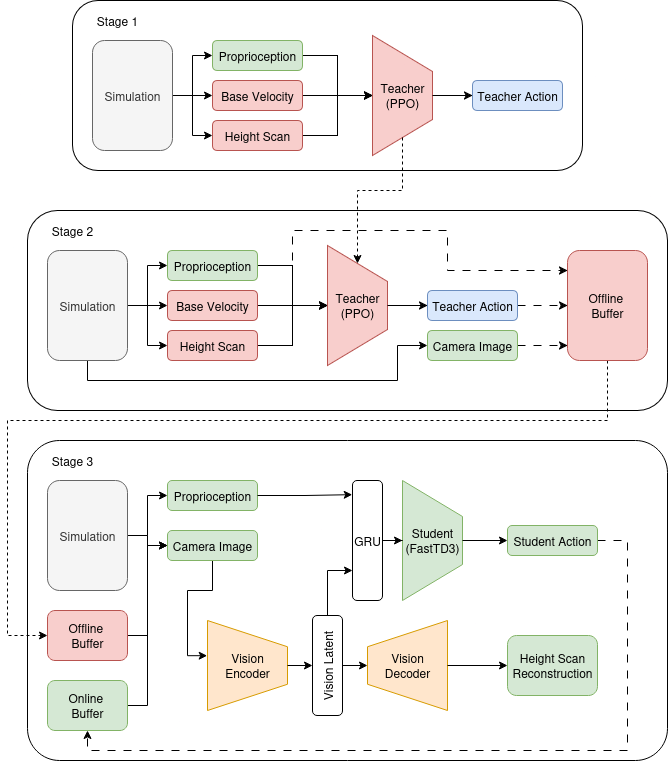

The diagram above was exported from draw.io. Its source (the exported page's mxGraphModel, read from the mxfile embedded in the PNG):
<mxGraphModel dx="2219" dy="872" grid="1" gridSize="10" guides="1" tooltips="1" connect="1" arrows="1" fold="1" page="1" pageScale="1" pageWidth="850" pageHeight="1100" math="0" shadow="0">
  <root>
    <mxCell id="0" />
    <mxCell id="1" parent="0" />
    <mxCell id="EIg0xYmlvRJgyJbLOG7q-1" value="" style="rounded=1;whiteSpace=wrap;html=1;fillColor=none;" parent="1" vertex="1">
      <mxGeometry x="45" y="80" width="510" height="170" as="geometry" />
    </mxCell>
    <mxCell id="EIg0xYmlvRJgyJbLOG7q-2" value="&lt;div&gt;Stage 1&lt;/div&gt;" style="text;html=1;align=center;verticalAlign=middle;whiteSpace=wrap;rounded=0;" parent="1" vertex="1">
      <mxGeometry x="65" y="90" width="50" height="20" as="geometry" />
    </mxCell>
    <mxCell id="EIg0xYmlvRJgyJbLOG7q-14" style="edgeStyle=orthogonalEdgeStyle;rounded=0;orthogonalLoop=1;jettySize=auto;html=1;entryX=0;entryY=0.5;entryDx=0;entryDy=0;" parent="1" source="EIg0xYmlvRJgyJbLOG7q-3" target="EIg0xYmlvRJgyJbLOG7q-11" edge="1">
      <mxGeometry relative="1" as="geometry" />
    </mxCell>
    <mxCell id="EIg0xYmlvRJgyJbLOG7q-3" value="Proprioception" style="rounded=1;whiteSpace=wrap;html=1;fillColor=#d5e8d4;strokeColor=#82b366;" parent="1" vertex="1">
      <mxGeometry x="185" y="120" width="90" height="30" as="geometry" />
    </mxCell>
    <mxCell id="EIg0xYmlvRJgyJbLOG7q-15" style="edgeStyle=orthogonalEdgeStyle;rounded=0;orthogonalLoop=1;jettySize=auto;html=1;entryX=0;entryY=0.5;entryDx=0;entryDy=0;" parent="1" source="EIg0xYmlvRJgyJbLOG7q-5" target="EIg0xYmlvRJgyJbLOG7q-11" edge="1">
      <mxGeometry relative="1" as="geometry" />
    </mxCell>
    <mxCell id="EIg0xYmlvRJgyJbLOG7q-5" value="Base Velocity" style="rounded=1;whiteSpace=wrap;html=1;fillColor=#f8cecc;strokeColor=#b85450;" parent="1" vertex="1">
      <mxGeometry x="185" y="160" width="90" height="30" as="geometry" />
    </mxCell>
    <mxCell id="EIg0xYmlvRJgyJbLOG7q-16" style="edgeStyle=orthogonalEdgeStyle;rounded=0;orthogonalLoop=1;jettySize=auto;html=1;entryX=0;entryY=0.5;entryDx=0;entryDy=0;" parent="1" source="EIg0xYmlvRJgyJbLOG7q-6" target="EIg0xYmlvRJgyJbLOG7q-11" edge="1">
      <mxGeometry relative="1" as="geometry" />
    </mxCell>
    <mxCell id="EIg0xYmlvRJgyJbLOG7q-6" value="Height Scan" style="rounded=1;whiteSpace=wrap;html=1;fillColor=#f8cecc;strokeColor=#b85450;" parent="1" vertex="1">
      <mxGeometry x="185" y="200" width="90" height="30" as="geometry" />
    </mxCell>
    <mxCell id="EIg0xYmlvRJgyJbLOG7q-12" value="" style="group" parent="1" vertex="1" connectable="0">
      <mxGeometry x="345" y="115" width="60" height="120" as="geometry" />
    </mxCell>
    <mxCell id="EIg0xYmlvRJgyJbLOG7q-8" value="" style="verticalLabelPosition=middle;verticalAlign=middle;html=1;shape=trapezoid;perimeter=trapezoidPerimeter;whiteSpace=wrap;size=0.30000000000000004;arcSize=10;flipV=1;labelPosition=center;align=center;rotation=-90;fillColor=#f8cecc;strokeColor=#b85450;" parent="EIg0xYmlvRJgyJbLOG7q-12" vertex="1">
      <mxGeometry x="-30" y="30" width="120" height="60" as="geometry" />
    </mxCell>
    <mxCell id="EIg0xYmlvRJgyJbLOG7q-11" value="&lt;div&gt;Teacher&lt;/div&gt;&lt;div&gt;(PPO)&lt;/div&gt;" style="text;html=1;align=center;verticalAlign=middle;whiteSpace=wrap;rounded=0;" parent="EIg0xYmlvRJgyJbLOG7q-12" vertex="1">
      <mxGeometry y="45" width="60" height="30" as="geometry" />
    </mxCell>
    <mxCell id="EIg0xYmlvRJgyJbLOG7q-13" value="Teacher Action" style="rounded=1;whiteSpace=wrap;html=1;fillColor=#dae8fc;strokeColor=#6c8ebf;" parent="1" vertex="1">
      <mxGeometry x="445" y="160" width="90" height="30" as="geometry" />
    </mxCell>
    <mxCell id="EIg0xYmlvRJgyJbLOG7q-17" style="edgeStyle=orthogonalEdgeStyle;rounded=0;orthogonalLoop=1;jettySize=auto;html=1;" parent="1" source="EIg0xYmlvRJgyJbLOG7q-8" target="EIg0xYmlvRJgyJbLOG7q-13" edge="1">
      <mxGeometry relative="1" as="geometry" />
    </mxCell>
    <mxCell id="EIg0xYmlvRJgyJbLOG7q-18" value="" style="rounded=1;whiteSpace=wrap;html=1;fillColor=none;" parent="1" vertex="1">
      <mxGeometry y="290" width="640" height="200" as="geometry" />
    </mxCell>
    <mxCell id="EIg0xYmlvRJgyJbLOG7q-19" value="&lt;div&gt;Stage 2&lt;/div&gt;" style="text;html=1;align=center;verticalAlign=middle;whiteSpace=wrap;rounded=0;" parent="1" vertex="1">
      <mxGeometry x="20" y="300" width="50" height="20" as="geometry" />
    </mxCell>
    <mxCell id="EIg0xYmlvRJgyJbLOG7q-20" style="edgeStyle=orthogonalEdgeStyle;rounded=0;orthogonalLoop=1;jettySize=auto;html=1;entryX=0;entryY=0.5;entryDx=0;entryDy=0;" parent="1" source="EIg0xYmlvRJgyJbLOG7q-21" target="EIg0xYmlvRJgyJbLOG7q-28" edge="1">
      <mxGeometry relative="1" as="geometry" />
    </mxCell>
    <mxCell id="EIg0xYmlvRJgyJbLOG7q-21" value="Proprioception" style="rounded=1;whiteSpace=wrap;html=1;fillColor=#d5e8d4;strokeColor=#82b366;" parent="1" vertex="1">
      <mxGeometry x="140" y="330" width="90" height="30" as="geometry" />
    </mxCell>
    <mxCell id="EIg0xYmlvRJgyJbLOG7q-35" style="edgeStyle=orthogonalEdgeStyle;rounded=0;orthogonalLoop=1;jettySize=auto;html=1;dashed=1;dashPattern=8 8;" parent="1" source="EIg0xYmlvRJgyJbLOG7q-23" target="EIg0xYmlvRJgyJbLOG7q-34" edge="1">
      <mxGeometry relative="1" as="geometry">
        <mxPoint x="540" y="310" as="targetPoint" />
        <Array as="points">
          <mxPoint x="265" y="385" />
          <mxPoint x="265" y="310" />
          <mxPoint x="420" y="310" />
          <mxPoint x="420" y="350" />
        </Array>
      </mxGeometry>
    </mxCell>
    <mxCell id="EIg0xYmlvRJgyJbLOG7q-22" style="edgeStyle=orthogonalEdgeStyle;rounded=0;orthogonalLoop=1;jettySize=auto;html=1;entryX=0;entryY=0.5;entryDx=0;entryDy=0;" parent="1" source="EIg0xYmlvRJgyJbLOG7q-23" target="EIg0xYmlvRJgyJbLOG7q-28" edge="1">
      <mxGeometry relative="1" as="geometry" />
    </mxCell>
    <mxCell id="EIg0xYmlvRJgyJbLOG7q-23" value="Base Velocity" style="rounded=1;whiteSpace=wrap;html=1;fillColor=#f8cecc;strokeColor=#b85450;" parent="1" vertex="1">
      <mxGeometry x="140" y="370" width="90" height="30" as="geometry" />
    </mxCell>
    <mxCell id="EIg0xYmlvRJgyJbLOG7q-24" style="edgeStyle=orthogonalEdgeStyle;rounded=0;orthogonalLoop=1;jettySize=auto;html=1;entryX=0;entryY=0.5;entryDx=0;entryDy=0;" parent="1" source="EIg0xYmlvRJgyJbLOG7q-25" target="EIg0xYmlvRJgyJbLOG7q-28" edge="1">
      <mxGeometry relative="1" as="geometry" />
    </mxCell>
    <mxCell id="EIg0xYmlvRJgyJbLOG7q-25" value="Height Scan" style="rounded=1;whiteSpace=wrap;html=1;fillColor=#f8cecc;strokeColor=#b85450;" parent="1" vertex="1">
      <mxGeometry x="140" y="410" width="90" height="30" as="geometry" />
    </mxCell>
    <mxCell id="EIg0xYmlvRJgyJbLOG7q-26" value="" style="group" parent="1" vertex="1" connectable="0">
      <mxGeometry x="300" y="325" width="60" height="120" as="geometry" />
    </mxCell>
    <mxCell id="EIg0xYmlvRJgyJbLOG7q-27" value="" style="verticalLabelPosition=middle;verticalAlign=middle;html=1;shape=trapezoid;perimeter=trapezoidPerimeter;whiteSpace=wrap;size=0.30000000000000004;arcSize=10;flipV=1;labelPosition=center;align=center;rotation=-90;fillColor=#f8cecc;strokeColor=#b85450;" parent="EIg0xYmlvRJgyJbLOG7q-26" vertex="1">
      <mxGeometry x="-30" y="30" width="120" height="60" as="geometry" />
    </mxCell>
    <mxCell id="EIg0xYmlvRJgyJbLOG7q-28" value="&lt;div&gt;Teacher&lt;/div&gt;&lt;div&gt;(PPO)&lt;/div&gt;" style="text;html=1;align=center;verticalAlign=middle;whiteSpace=wrap;rounded=0;" parent="EIg0xYmlvRJgyJbLOG7q-26" vertex="1">
      <mxGeometry y="45" width="60" height="30" as="geometry" />
    </mxCell>
    <mxCell id="EIg0xYmlvRJgyJbLOG7q-36" style="edgeStyle=orthogonalEdgeStyle;rounded=0;orthogonalLoop=1;jettySize=auto;html=1;dashed=1;dashPattern=8 8;" parent="1" source="EIg0xYmlvRJgyJbLOG7q-29" target="EIg0xYmlvRJgyJbLOG7q-34" edge="1">
      <mxGeometry relative="1" as="geometry">
        <Array as="points">
          <mxPoint x="530" y="385" />
          <mxPoint x="530" y="385" />
        </Array>
      </mxGeometry>
    </mxCell>
    <mxCell id="EIg0xYmlvRJgyJbLOG7q-29" value="Teacher Action" style="rounded=1;whiteSpace=wrap;html=1;fillColor=#dae8fc;strokeColor=#6c8ebf;" parent="1" vertex="1">
      <mxGeometry x="400" y="370" width="90" height="30" as="geometry" />
    </mxCell>
    <mxCell id="EIg0xYmlvRJgyJbLOG7q-30" style="edgeStyle=orthogonalEdgeStyle;rounded=0;orthogonalLoop=1;jettySize=auto;html=1;" parent="1" source="EIg0xYmlvRJgyJbLOG7q-27" target="EIg0xYmlvRJgyJbLOG7q-29" edge="1">
      <mxGeometry relative="1" as="geometry" />
    </mxCell>
    <mxCell id="EIg0xYmlvRJgyJbLOG7q-37" style="edgeStyle=orthogonalEdgeStyle;rounded=0;orthogonalLoop=1;jettySize=auto;html=1;dashed=1;dashPattern=8 8;" parent="1" source="EIg0xYmlvRJgyJbLOG7q-32" target="EIg0xYmlvRJgyJbLOG7q-34" edge="1">
      <mxGeometry relative="1" as="geometry">
        <Array as="points">
          <mxPoint x="530" y="425" />
          <mxPoint x="530" y="425" />
        </Array>
      </mxGeometry>
    </mxCell>
    <mxCell id="EIg0xYmlvRJgyJbLOG7q-32" value="Camera Image" style="rounded=1;whiteSpace=wrap;html=1;fillColor=#d5e8d4;strokeColor=#82b366;" parent="1" vertex="1">
      <mxGeometry x="400" y="410" width="90" height="30" as="geometry" />
    </mxCell>
    <mxCell id="hRbhty6Ry540z5xHRNr8-88" style="edgeStyle=orthogonalEdgeStyle;rounded=0;orthogonalLoop=1;jettySize=auto;html=1;dashed=1;" parent="1" source="EIg0xYmlvRJgyJbLOG7q-34" target="hRbhty6Ry540z5xHRNr8-25" edge="1">
      <mxGeometry relative="1" as="geometry">
        <Array as="points">
          <mxPoint x="580" y="500" />
          <mxPoint x="-20" y="500" />
          <mxPoint x="-20" y="715" />
        </Array>
      </mxGeometry>
    </mxCell>
    <mxCell id="EIg0xYmlvRJgyJbLOG7q-34" value="&lt;div&gt;Offline&amp;nbsp;&lt;/div&gt;&lt;div&gt;Buffer&lt;/div&gt;" style="rounded=1;whiteSpace=wrap;html=1;fillColor=#f8cecc;strokeColor=#b85450;" parent="1" vertex="1">
      <mxGeometry x="540" y="330" width="80" height="110" as="geometry" />
    </mxCell>
    <mxCell id="hRbhty6Ry540z5xHRNr8-1" value="" style="rounded=1;whiteSpace=wrap;html=1;arcSize=10;fillColor=none;" parent="1" vertex="1">
      <mxGeometry y="520" width="640" height="320" as="geometry" />
    </mxCell>
    <mxCell id="hRbhty6Ry540z5xHRNr8-2" value="&lt;div&gt;Stage 3&lt;/div&gt;" style="text;html=1;align=center;verticalAlign=middle;whiteSpace=wrap;rounded=0;" parent="1" vertex="1">
      <mxGeometry x="20" y="530" width="50" height="20" as="geometry" />
    </mxCell>
    <mxCell id="hRbhty6Ry540z5xHRNr8-5" style="edgeStyle=orthogonalEdgeStyle;rounded=0;orthogonalLoop=1;jettySize=auto;html=1;entryX=0;entryY=0.5;entryDx=0;entryDy=0;" parent="1" edge="1">
      <mxGeometry relative="1" as="geometry">
        <mxPoint x="230" y="575" as="sourcePoint" />
      </mxGeometry>
    </mxCell>
    <mxCell id="hRbhty6Ry540z5xHRNr8-13" style="edgeStyle=orthogonalEdgeStyle;rounded=0;orthogonalLoop=1;jettySize=auto;html=1;" parent="1" edge="1">
      <mxGeometry relative="1" as="geometry">
        <mxPoint x="360" y="575" as="sourcePoint" />
      </mxGeometry>
    </mxCell>
    <mxCell id="hRbhty6Ry540z5xHRNr8-16" style="edgeStyle=orthogonalEdgeStyle;rounded=0;orthogonalLoop=1;jettySize=auto;html=1;entryX=0;entryY=0.5;entryDx=0;entryDy=0;" parent="1" source="hRbhty6Ry540z5xHRNr8-15" target="EIg0xYmlvRJgyJbLOG7q-5" edge="1">
      <mxGeometry relative="1" as="geometry" />
    </mxCell>
    <mxCell id="hRbhty6Ry540z5xHRNr8-17" style="edgeStyle=orthogonalEdgeStyle;rounded=0;orthogonalLoop=1;jettySize=auto;html=1;" parent="1" source="hRbhty6Ry540z5xHRNr8-15" target="EIg0xYmlvRJgyJbLOG7q-3" edge="1">
      <mxGeometry relative="1" as="geometry" />
    </mxCell>
    <mxCell id="hRbhty6Ry540z5xHRNr8-18" style="edgeStyle=orthogonalEdgeStyle;rounded=0;orthogonalLoop=1;jettySize=auto;html=1;" parent="1" source="hRbhty6Ry540z5xHRNr8-15" target="EIg0xYmlvRJgyJbLOG7q-6" edge="1">
      <mxGeometry relative="1" as="geometry" />
    </mxCell>
    <mxCell id="hRbhty6Ry540z5xHRNr8-15" value="Simulation" style="rounded=1;whiteSpace=wrap;html=1;fillColor=#f5f5f5;strokeColor=#666666;fontColor=#333333;" parent="1" vertex="1">
      <mxGeometry x="65" y="120" width="80" height="110" as="geometry" />
    </mxCell>
    <mxCell id="hRbhty6Ry540z5xHRNr8-20" style="edgeStyle=orthogonalEdgeStyle;rounded=0;orthogonalLoop=1;jettySize=auto;html=1;entryX=0;entryY=0.5;entryDx=0;entryDy=0;" parent="1" source="hRbhty6Ry540z5xHRNr8-19" target="EIg0xYmlvRJgyJbLOG7q-23" edge="1">
      <mxGeometry relative="1" as="geometry" />
    </mxCell>
    <mxCell id="hRbhty6Ry540z5xHRNr8-21" style="edgeStyle=orthogonalEdgeStyle;rounded=0;orthogonalLoop=1;jettySize=auto;html=1;" parent="1" source="hRbhty6Ry540z5xHRNr8-19" target="EIg0xYmlvRJgyJbLOG7q-21" edge="1">
      <mxGeometry relative="1" as="geometry" />
    </mxCell>
    <mxCell id="hRbhty6Ry540z5xHRNr8-22" style="edgeStyle=orthogonalEdgeStyle;rounded=0;orthogonalLoop=1;jettySize=auto;html=1;" parent="1" source="hRbhty6Ry540z5xHRNr8-19" target="EIg0xYmlvRJgyJbLOG7q-25" edge="1">
      <mxGeometry relative="1" as="geometry" />
    </mxCell>
    <mxCell id="hRbhty6Ry540z5xHRNr8-23" style="edgeStyle=orthogonalEdgeStyle;rounded=0;orthogonalLoop=1;jettySize=auto;html=1;" parent="1" source="hRbhty6Ry540z5xHRNr8-19" target="EIg0xYmlvRJgyJbLOG7q-32" edge="1">
      <mxGeometry relative="1" as="geometry">
        <Array as="points">
          <mxPoint x="60" y="460" />
          <mxPoint x="370" y="460" />
          <mxPoint x="370" y="425" />
        </Array>
      </mxGeometry>
    </mxCell>
    <mxCell id="hRbhty6Ry540z5xHRNr8-19" value="Simulation" style="rounded=1;whiteSpace=wrap;html=1;fillColor=#f5f5f5;strokeColor=#666666;fontColor=#333333;" parent="1" vertex="1">
      <mxGeometry x="20" y="330" width="80" height="110" as="geometry" />
    </mxCell>
    <mxCell id="hRbhty6Ry540z5xHRNr8-74" style="edgeStyle=orthogonalEdgeStyle;rounded=0;orthogonalLoop=1;jettySize=auto;html=1;entryX=0;entryY=0.5;entryDx=0;entryDy=0;" parent="1" source="hRbhty6Ry540z5xHRNr8-24" target="hRbhty6Ry540z5xHRNr8-29" edge="1">
      <mxGeometry relative="1" as="geometry" />
    </mxCell>
    <mxCell id="hRbhty6Ry540z5xHRNr8-75" style="edgeStyle=orthogonalEdgeStyle;rounded=0;orthogonalLoop=1;jettySize=auto;html=1;entryX=0;entryY=0.5;entryDx=0;entryDy=0;" parent="1" source="hRbhty6Ry540z5xHRNr8-24" target="hRbhty6Ry540z5xHRNr8-30" edge="1">
      <mxGeometry relative="1" as="geometry">
        <Array as="points">
          <mxPoint x="120" y="615" />
          <mxPoint x="120" y="625" />
        </Array>
      </mxGeometry>
    </mxCell>
    <mxCell id="hRbhty6Ry540z5xHRNr8-24" value="Simulation" style="rounded=1;whiteSpace=wrap;html=1;fillColor=#f5f5f5;strokeColor=#666666;fontColor=#333333;" parent="1" vertex="1">
      <mxGeometry x="20" y="560" width="80" height="110" as="geometry" />
    </mxCell>
    <mxCell id="hRbhty6Ry540z5xHRNr8-78" style="edgeStyle=orthogonalEdgeStyle;rounded=0;orthogonalLoop=1;jettySize=auto;html=1;entryX=0;entryY=0.5;entryDx=0;entryDy=0;" parent="1" source="hRbhty6Ry540z5xHRNr8-25" target="hRbhty6Ry540z5xHRNr8-30" edge="1">
      <mxGeometry relative="1" as="geometry" />
    </mxCell>
    <mxCell id="hRbhty6Ry540z5xHRNr8-25" value="&lt;div&gt;Offline&amp;nbsp;&lt;/div&gt;&lt;div&gt;Buffer&lt;/div&gt;" style="rounded=1;whiteSpace=wrap;html=1;fillColor=#f8cecc;strokeColor=#b85450;" parent="1" vertex="1">
      <mxGeometry x="20" y="690" width="80" height="50" as="geometry" />
    </mxCell>
    <mxCell id="hRbhty6Ry540z5xHRNr8-76" style="edgeStyle=orthogonalEdgeStyle;rounded=0;orthogonalLoop=1;jettySize=auto;html=1;" parent="1" source="hRbhty6Ry540z5xHRNr8-26" target="hRbhty6Ry540z5xHRNr8-30" edge="1">
      <mxGeometry relative="1" as="geometry">
        <Array as="points">
          <mxPoint x="120" y="785" />
          <mxPoint x="120" y="625" />
        </Array>
      </mxGeometry>
    </mxCell>
    <mxCell id="hRbhty6Ry540z5xHRNr8-26" value="&lt;div&gt;Online&amp;nbsp;&lt;/div&gt;&lt;div&gt;Buffer&lt;/div&gt;" style="rounded=1;whiteSpace=wrap;html=1;fillColor=#d5e8d4;strokeColor=#82b366;" parent="1" vertex="1">
      <mxGeometry x="20" y="760" width="80" height="50" as="geometry" />
    </mxCell>
    <mxCell id="hRbhty6Ry540z5xHRNr8-29" value="Proprioception" style="rounded=1;whiteSpace=wrap;html=1;fillColor=#d5e8d4;strokeColor=#82b366;" parent="1" vertex="1">
      <mxGeometry x="140" y="560" width="90" height="30" as="geometry" />
    </mxCell>
    <mxCell id="hRbhty6Ry540z5xHRNr8-41" style="edgeStyle=orthogonalEdgeStyle;rounded=0;orthogonalLoop=1;jettySize=auto;html=1;entryX=0.609;entryY=1.004;entryDx=0;entryDy=0;entryPerimeter=0;" parent="1" source="hRbhty6Ry540z5xHRNr8-30" target="hRbhty6Ry540z5xHRNr8-38" edge="1">
      <mxGeometry relative="1" as="geometry">
        <Array as="points" />
      </mxGeometry>
    </mxCell>
    <mxCell id="hRbhty6Ry540z5xHRNr8-30" value="Camera Image" style="rounded=1;whiteSpace=wrap;html=1;fillColor=#d5e8d4;strokeColor=#82b366;" parent="1" vertex="1">
      <mxGeometry x="140" y="610" width="90" height="30" as="geometry" />
    </mxCell>
    <mxCell id="hRbhty6Ry540z5xHRNr8-34" value="" style="group" parent="1" connectable="0" vertex="1">
      <mxGeometry x="375" y="560" width="60" height="120" as="geometry" />
    </mxCell>
    <mxCell id="hRbhty6Ry540z5xHRNr8-35" value="" style="verticalLabelPosition=middle;verticalAlign=middle;html=1;shape=trapezoid;perimeter=trapezoidPerimeter;whiteSpace=wrap;size=0.30000000000000004;arcSize=10;flipV=1;labelPosition=center;align=center;rotation=-90;fillColor=#d5e8d4;strokeColor=#82b366;" parent="hRbhty6Ry540z5xHRNr8-34" vertex="1">
      <mxGeometry x="-30" y="30" width="120" height="60" as="geometry" />
    </mxCell>
    <mxCell id="hRbhty6Ry540z5xHRNr8-84" value="&lt;div&gt;Student&lt;/div&gt;&lt;div&gt;(FastTD3)&lt;/div&gt;" style="text;html=1;align=center;verticalAlign=middle;whiteSpace=wrap;rounded=0;" parent="hRbhty6Ry540z5xHRNr8-34" vertex="1">
      <mxGeometry y="45" width="60" height="30" as="geometry" />
    </mxCell>
    <mxCell id="hRbhty6Ry540z5xHRNr8-40" value="" style="group" parent="1" connectable="0" vertex="1">
      <mxGeometry x="180" y="700" width="80" height="90" as="geometry" />
    </mxCell>
    <mxCell id="hRbhty6Ry540z5xHRNr8-38" value="" style="verticalLabelPosition=middle;verticalAlign=middle;html=1;shape=trapezoid;perimeter=trapezoidPerimeter;whiteSpace=wrap;size=0.2916666666666667;arcSize=10;flipV=1;labelPosition=center;align=center;rotation=-90;fillColor=#ffe6cc;strokeColor=#d79b00;" parent="hRbhty6Ry540z5xHRNr8-40" vertex="1">
      <mxGeometry x="-5" y="5" width="90" height="80" as="geometry" />
    </mxCell>
    <mxCell id="hRbhty6Ry540z5xHRNr8-37" value="" style="group" parent="hRbhty6Ry540z5xHRNr8-40" connectable="0" vertex="1">
      <mxGeometry x="10" y="20" width="60" height="50" as="geometry" />
    </mxCell>
    <mxCell id="hRbhty6Ry540z5xHRNr8-39" value="&lt;div&gt;Vision&lt;/div&gt;&lt;div&gt;Encoder&lt;/div&gt;" style="text;html=1;align=center;verticalAlign=middle;whiteSpace=wrap;rounded=0;" parent="hRbhty6Ry540z5xHRNr8-37" vertex="1">
      <mxGeometry y="18.75" width="60" height="12.5" as="geometry" />
    </mxCell>
    <mxCell id="hRbhty6Ry540z5xHRNr8-50" style="edgeStyle=orthogonalEdgeStyle;rounded=0;orthogonalLoop=1;jettySize=auto;html=1;" parent="1" source="hRbhty6Ry540z5xHRNr8-46" target="hRbhty6Ry540z5xHRNr8-35" edge="1">
      <mxGeometry relative="1" as="geometry" />
    </mxCell>
    <mxCell id="hRbhty6Ry540z5xHRNr8-46" value="GRU" style="rounded=1;whiteSpace=wrap;html=1;" parent="1" vertex="1">
      <mxGeometry x="325" y="560" width="30" height="120" as="geometry" />
    </mxCell>
    <mxCell id="hRbhty6Ry540z5xHRNr8-72" style="edgeStyle=orthogonalEdgeStyle;rounded=0;orthogonalLoop=1;jettySize=auto;html=1;entryX=0.5;entryY=1;entryDx=0;entryDy=0;" parent="1" source="hRbhty6Ry540z5xHRNr8-51" target="hRbhty6Ry540z5xHRNr8-65" edge="1">
      <mxGeometry relative="1" as="geometry" />
    </mxCell>
    <mxCell id="hRbhty6Ry540z5xHRNr8-73" style="edgeStyle=orthogonalEdgeStyle;rounded=0;orthogonalLoop=1;jettySize=auto;html=1;entryX=0;entryY=0.75;entryDx=0;entryDy=0;" parent="1" source="hRbhty6Ry540z5xHRNr8-51" target="hRbhty6Ry540z5xHRNr8-46" edge="1">
      <mxGeometry relative="1" as="geometry">
        <Array as="points">
          <mxPoint x="300" y="650" />
        </Array>
      </mxGeometry>
    </mxCell>
    <mxCell id="hRbhty6Ry540z5xHRNr8-51" value="Vision Latent" style="rounded=1;whiteSpace=wrap;html=1;rotation=-90;" parent="1" vertex="1">
      <mxGeometry x="250" y="730" width="100" height="30" as="geometry" />
    </mxCell>
    <mxCell id="hRbhty6Ry540z5xHRNr8-64" value="" style="group;rotation=-180;" parent="1" connectable="0" vertex="1">
      <mxGeometry x="340" y="700" width="80" height="90" as="geometry" />
    </mxCell>
    <mxCell id="hRbhty6Ry540z5xHRNr8-65" value="" style="verticalLabelPosition=middle;verticalAlign=middle;html=1;shape=trapezoid;perimeter=trapezoidPerimeter;whiteSpace=wrap;size=0.2916666666666667;arcSize=10;flipV=1;labelPosition=center;align=center;rotation=-270;fillColor=#ffe6cc;strokeColor=#d79b00;" parent="hRbhty6Ry540z5xHRNr8-64" vertex="1">
      <mxGeometry x="-5" y="5" width="90" height="80" as="geometry" />
    </mxCell>
    <mxCell id="hRbhty6Ry540z5xHRNr8-68" value="" style="group" parent="hRbhty6Ry540z5xHRNr8-64" connectable="0" vertex="1">
      <mxGeometry x="10" y="20" width="60" height="50" as="geometry" />
    </mxCell>
    <mxCell id="hRbhty6Ry540z5xHRNr8-69" value="&lt;div&gt;Vision&lt;/div&gt;&lt;div&gt;Decoder&lt;/div&gt;" style="text;html=1;align=center;verticalAlign=middle;whiteSpace=wrap;rounded=0;" parent="hRbhty6Ry540z5xHRNr8-68" vertex="1">
      <mxGeometry y="18.75" width="60" height="12.5" as="geometry" />
    </mxCell>
    <mxCell id="hRbhty6Ry540z5xHRNr8-71" style="edgeStyle=orthogonalEdgeStyle;rounded=0;orthogonalLoop=1;jettySize=auto;html=1;entryX=0.5;entryY=0;entryDx=0;entryDy=0;" parent="1" source="hRbhty6Ry540z5xHRNr8-38" target="hRbhty6Ry540z5xHRNr8-51" edge="1">
      <mxGeometry relative="1" as="geometry" />
    </mxCell>
    <mxCell id="hRbhty6Ry540z5xHRNr8-80" style="edgeStyle=orthogonalEdgeStyle;rounded=0;orthogonalLoop=1;jettySize=auto;html=1;entryX=-0.009;entryY=0.118;entryDx=0;entryDy=0;entryPerimeter=0;" parent="1" source="hRbhty6Ry540z5xHRNr8-29" target="hRbhty6Ry540z5xHRNr8-46" edge="1">
      <mxGeometry relative="1" as="geometry" />
    </mxCell>
    <mxCell id="hRbhty6Ry540z5xHRNr8-89" style="edgeStyle=orthogonalEdgeStyle;rounded=0;orthogonalLoop=1;jettySize=auto;html=1;entryX=0.5;entryY=1;entryDx=0;entryDy=0;dashed=1;dashPattern=8 8;" parent="1" source="hRbhty6Ry540z5xHRNr8-82" target="hRbhty6Ry540z5xHRNr8-26" edge="1">
      <mxGeometry relative="1" as="geometry">
        <Array as="points">
          <mxPoint x="600" y="620" />
          <mxPoint x="600" y="830" />
          <mxPoint x="60" y="830" />
        </Array>
      </mxGeometry>
    </mxCell>
    <mxCell id="hRbhty6Ry540z5xHRNr8-82" value="Student Action" style="rounded=1;whiteSpace=wrap;html=1;fillColor=#d5e8d4;strokeColor=#82b366;" parent="1" vertex="1">
      <mxGeometry x="480" y="605" width="90" height="30" as="geometry" />
    </mxCell>
    <mxCell id="hRbhty6Ry540z5xHRNr8-83" style="edgeStyle=orthogonalEdgeStyle;rounded=0;orthogonalLoop=1;jettySize=auto;html=1;" parent="1" source="hRbhty6Ry540z5xHRNr8-35" target="hRbhty6Ry540z5xHRNr8-82" edge="1">
      <mxGeometry relative="1" as="geometry" />
    </mxCell>
    <mxCell id="hRbhty6Ry540z5xHRNr8-85" value="Height Scan Reconstruction" style="rounded=1;whiteSpace=wrap;html=1;fillColor=#d5e8d4;strokeColor=#82b366;" parent="1" vertex="1">
      <mxGeometry x="480" y="715" width="90" height="60" as="geometry" />
    </mxCell>
    <mxCell id="hRbhty6Ry540z5xHRNr8-86" style="edgeStyle=orthogonalEdgeStyle;rounded=0;orthogonalLoop=1;jettySize=auto;html=1;entryX=0;entryY=0.5;entryDx=0;entryDy=0;" parent="1" source="hRbhty6Ry540z5xHRNr8-65" target="hRbhty6Ry540z5xHRNr8-85" edge="1">
      <mxGeometry relative="1" as="geometry" />
    </mxCell>
    <mxCell id="hRbhty6Ry540z5xHRNr8-87" style="edgeStyle=orthogonalEdgeStyle;rounded=0;orthogonalLoop=1;jettySize=auto;html=1;dashed=1;" parent="1" source="EIg0xYmlvRJgyJbLOG7q-8" target="EIg0xYmlvRJgyJbLOG7q-27" edge="1">
      <mxGeometry relative="1" as="geometry">
        <Array as="points">
          <mxPoint x="375" y="270" />
          <mxPoint x="330" y="270" />
        </Array>
      </mxGeometry>
    </mxCell>
  </root>
</mxGraphModel>